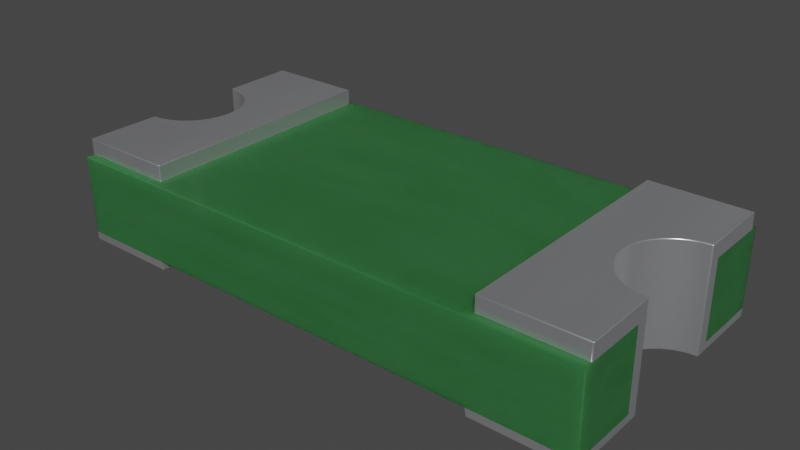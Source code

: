 # Source: F_0603_1608Metric.blend  (saved by Blender 4.1.24; exported with 4.5.12 LTS)
import bpy
from mathutils import Matrix  # noqa: F401  (used for matrix-valued properties, if any)

bpy.ops.wm.read_factory_settings(use_empty=True)
scene = bpy.context.scene
scene.name = 'Scene'

# ---- collections
col_f_0603_1608metric = bpy.data.collections.new('F_0603_1608Metric'); scene.collection.children.link(col_f_0603_1608metric)

# ---- materials (node trees are filled in below, after node groups)
mat_composite_lightgreen = bpy.data.materials.new('composite_lightgreen')
mat_composite_lightgreen.alpha_threshold = 0.0
mat_composite_lightgreen.preview_render_type = 'CUBE'
mat_composite_lightgreen.roughness = 0.5
mat_metal_pins = bpy.data.materials.new('metal_pins')
mat_metal_pins.preview_render_type = 'CUBE'
mat_metal_pins.use_preview_world = True

# ---- material node trees
mat_composite_lightgreen.use_nodes = True; mat_composite_lightgreen.node_tree.nodes.clear()
_N = mat_composite_lightgreen.node_tree.nodes; _L = mat_composite_lightgreen.node_tree.links
n0 = _N.new('ShaderNodeOutputMaterial'); n0.name = 'Material Output'; n0.location = (300, 300)
n1 = _N.new('ShaderNodeMapping'); n1.name = 'Mapping'; n1.location = (-1497, 154)
n1.inputs[3].default_value = (10.0, 10.0, 10.0)
n2 = _N.new('ShaderNodeMath'); n2.name = 'Math.001'; n2.location = (-901, 22)
n2.operation = 'MULTIPLY'
n2.inputs[1].default_value = 0.2
n2.inputs[2].default_value = 0.0
n3 = _N.new('ShaderNodeTexNoise'); n3.name = 'Noise Texture.004'; n3.location = (-996, -132)
n3.inputs[3].default_value = 5.0
n4 = _N.new('ShaderNodeBrightContrast'); n4.name = 'Bright/Contrast'; n4.location = (-795, -173)
n4.inputs[2].default_value = 0.5
n5 = _N.new('ShaderNodeTexCoord'); n5.name = 'Texture Coordinate'; n5.location = (-1748, 56)
n6 = _N.new('ShaderNodeTexNoise'); n6.name = 'Noise Texture.001'; n6.location = (-1099, 56)
n6.inputs[2].default_value = 20.0
n6.inputs[3].default_value = 1.0
n7 = _N.new('ShaderNodeMath'); n7.name = 'Math.004'; n7.location = (-360, 24)
n7.operation = 'MULTIPLY'
n7.inputs[2].default_value = 0.0
n8 = _N.new('ShaderNodeMath'); n8.name = 'Math'; n8.location = (-744, 69)
n8.inputs[1].default_value = 25.0
n8.inputs[2].default_value = 0.0
n9 = _N.new('ShaderNodeTexNoise'); n9.name = 'Noise Texture'; n9.location = (-580, 176)
n9.inputs[3].default_value = 6.0
n9.inputs[8].default_value = 0.5
n10 = _N.new('ShaderNodeMath'); n10.name = 'Math.005'; n10.location = (-137, 98)
n10.inputs[1].default_value = 0.45
n10.inputs[2].default_value = 0.0
n11 = _N.new('ShaderNodeBsdfPrincipled'); n11.name = 'Principled BSDF'; n11.location = (83, 348)
n11.width = 150
n11.subsurface_method = 'BURLEY'
n11.inputs[0].default_value = (0.02521, 0.1471, 0.03818, 1.0)
n11.inputs[3].default_value = 1.45
n11.inputs[4].default_value = 0.9538
n11.inputs[8].default_value = 1.0
n11.inputs[9].default_value = (1.0, 1.0, 1.0)
n11.inputs[18].default_value = 0.06538
n11.inputs[27].default_value = (0.0, 0.0, 0.0, 1.0)
n11.inputs[28].default_value = 1.0
_L.new(n5.outputs[0], n1.inputs[0])
_L.new(n9.outputs[0], n7.inputs[0])
_L.new(n6.outputs[0], n2.inputs[0])
_L.new(n2.outputs[0], n8.inputs[0])
_L.new(n1.outputs[0], n9.inputs[0])
_L.new(n1.outputs[0], n6.inputs[0])
_L.new(n7.outputs[0], n10.inputs[0])
_L.new(n3.outputs[0], n4.inputs[0])
_L.new(n4.outputs[0], n7.inputs[1])
_L.new(n8.outputs[0], n9.inputs[2])
_L.new(n11.outputs[0], n0.inputs[0])
_L.new(n10.outputs[0], n11.inputs[2])
n0.is_active_output = True
mat_metal_pins.use_nodes = True; mat_metal_pins.node_tree.nodes.clear()
_N = mat_metal_pins.node_tree.nodes; _L = mat_metal_pins.node_tree.links
n0 = _N.new('ShaderNodeMapping'); n0.name = 'Mapping'; n0.location = (-1447, -91)
n0.inputs[3].default_value = (4.8, 1.2, 1.1)
n1 = _N.new('ShaderNodeBsdfPrincipled'); n1.name = 'Principled BSDF'; n1.location = (-560, 254)
n1.distribution = 'GGX'
n1.subsurface_method = 'BURLEY'
n1.inputs[1].default_value = 0.7818
n1.inputs[2].default_value = 0.2886
n1.inputs[3].default_value = 1.45
n1.inputs[13].default_value = 0.0
n1.inputs[27].default_value = (0.0, 0.0, 0.0, 1.0)
n1.inputs[28].default_value = 1.0
n2 = _N.new('ShaderNodeOutputMaterial'); n2.name = 'Material Output.002'; n2.location = (-205, 253)
n2.width = 213
n3 = _N.new('ShaderNodeTexNoise'); n3.name = 'Noise Texture.002'; n3.location = (-1228, -73)
n3.inputs[2].default_value = 0.1
n3.inputs[3].default_value = 7.0
n3.inputs[4].default_value = 0.6
n3.inputs[8].default_value = 0.4
n4 = _N.new('ShaderNodeTexCoord'); n4.name = 'Texture Coordinate'; n4.location = (-1636, -116)
n5 = _N.new('ShaderNodeMix'); n5.name = 'Mix.001'; n5.location = (-921, 45)
n5.data_type = 'RGBA'
n5.inputs[6].default_value = (0.9398, 0.9547, 1.0, 1.0)
n5.inputs[7].default_value = (0.13, 0.1259, 0.1359, 1.0)
n6 = _N.new('ShaderNodeBump'); n6.name = 'Bump.001'; n6.location = (-1001, -227)
n6.inputs[0].default_value = 0.05
n6.inputs[1].default_value = 0.01
n6.inputs[2].default_value = 1.0
_L.new(n1.outputs[0], n2.inputs[0])
_L.new(n3.outputs[0], n6.inputs[3])
_L.new(n0.outputs[0], n3.inputs[0])
_L.new(n3.outputs[0], n5.inputs[0])
_L.new(n4.outputs[3], n0.inputs[0])
_L.new(n5.outputs[2], n1.inputs[0])
_L.new(n6.outputs[0], n1.inputs[5])
n2.is_active_output = True

# ---- world
world_world = bpy.data.worlds.new('World'); scene.world = world_world
world_world.use_nodes = True; world_world.node_tree.nodes.clear()
_N = world_world.node_tree.nodes; _L = world_world.node_tree.links
n0 = _N.new('ShaderNodeOutputWorld'); n0.name = 'World Output'; n0.location = (300, 300)
n1 = _N.new('ShaderNodeBackground'); n1.name = 'Background'; n1.location = (10, 300)
n1.inputs[0].default_value = (0.05088, 0.05088, 0.05088, 1.0)
_L.new(n1.outputs[0], n0.inputs[0])
n0.is_active_output = True
world_world.color = (0.05088, 0.05088, 0.05088)
world_world.use_sun_shadow = False
world_world.sun_shadow_jitter_overblur = 0.0

# ---- meshes
me_f_0603_1608metric = bpy.data.meshes.new('F_0603_1608Metric')
me_f_0603_1608metric.from_pydata([(-0.7837, -0.385, 0.02905), (-0.7837, -0.385, 0.2561), (-0.7837, 0.385, 0.02905), (-0.7837, 0.385, 0.2561), (0.7837, -0.385, 0.02905), (0.7837, -0.385, 0.2561), (0.7837, 0.385, 0.02905), (0.7837, 0.385, 0.2561), (-0.5013, 0.385, 0.02905), (0.5013, -0.385, 0.02905), (0.5013, 0.385, 0.02905), (-0.5013, -0.385, 0.02905), (-0.7837, 0.3637, 0.2561), (0.7837, -0.3637, 0.2561), (-0.7837, -0.3637, 0.2561), (0.7837, 0.3637, 0.2561), (-0.5013, 0.3637, 0.2561), (0.5013, 0.3637, 0.2561), (0.5013, -0.3637, 0.2561), (-0.5013, -0.3637, 0.2561), (-0.7837, -0.3637, 0.3026), (0.7837, 0.3637, 0.3026), (-0.5013, 0.3637, 0.3026), (0.5013, 0.3637, 0.3026), (-0.7837, 0.3637, 0.3026), (0.7837, -0.3637, 0.3026), (0.5013, -0.3637, 0.3026), (-0.5013, -0.3637, 0.3026), (-0.7837, -0.385, 0.004909), (-0.7837, 0.385, 0.004909), (0.7837, 0.385, 0.004909), (0.7837, -0.385, 0.004909), (0.5013, 0.385, 0.004909), (-0.5013, -0.385, 0.004909), (0.5013, -0.385, 0.004909), (-0.5013, 0.385, 0.004909), (0.7837, 0.1473, 0.3026), (-0.7837, -0.1473, 0.3026), (-0.7837, 0.1473, 0.3026), (0.7837, -0.1473, 0.004909), (-0.7837, -0.1473, 0.004909), (0.7837, -0.1473, 0.3026), (-0.7562, 0.1446, 0.3026), (-0.7031, 0.1226, 0.3026), (-0.7286, 0.1362, 0.3026), (-0.6624, 0.08189, 0.3026), (-0.6488, 0.05641, 0.3026), (-0.6404, 0.02876, 0.3026), (-0.6376, 0.0, 0.3026), (-0.6808, 0.1042, 0.3026), (0.7031, 0.1226, 0.3026), (0.7562, 0.1446, 0.3026), (0.7286, 0.1362, 0.3026), (0.6376, 0.0, 0.3026), (0.6404, 0.02876, 0.3026), (0.6488, 0.05641, 0.3026), (0.6624, 0.08189, 0.3026), (0.6808, 0.1042, 0.3026), (0.6404, -0.02876, 0.3026), (0.7562, -0.1446, 0.3026), (0.6488, -0.05641, 0.3026), (0.6624, -0.08189, 0.3026), (0.7286, -0.1362, 0.3026), (0.7031, -0.1226, 0.3026), (0.6808, -0.1042, 0.3026), (-0.7562, -0.1446, 0.3026), (-0.6404, -0.02876, 0.3026), (-0.7286, -0.1362, 0.3026), (-0.6808, -0.1042, 0.3026), (-0.7031, -0.1226, 0.3026), (-0.6624, -0.08189, 0.3026), (-0.6488, -0.05641, 0.3026), (0.7031, 0.1226, 0.004909), (0.7562, 0.1446, 0.004909), (0.7837, 0.1473, 0.004909), (0.7286, 0.1362, 0.004909), (0.6376, 0.0, 0.004909), (0.6404, 0.02876, 0.004909), (0.6488, 0.05641, 0.004909), (0.6624, 0.08189, 0.004909), (0.6808, 0.1042, 0.004909), (-0.7837, 0.1473, 0.004909), (-0.7562, 0.1446, 0.004909), (-0.7286, 0.1362, 0.004909), (-0.7031, 0.1226, 0.004909), (-0.6624, 0.08189, 0.004909), (-0.6488, 0.05641, 0.004909), (-0.6404, 0.02876, 0.004909), (-0.6376, 0.0, 0.004909), (-0.6808, 0.1042, 0.004909), (-0.7562, -0.1446, 0.004909), (-0.7031, -0.1226, 0.004909), (-0.7286, -0.1362, 0.004909), (-0.6808, -0.1042, 0.004909), (-0.6624, -0.08189, 0.004909), (-0.6488, -0.05641, 0.004909), (-0.6404, -0.02876, 0.004909), (0.6404, -0.02876, 0.004909), (0.6488, -0.05641, 0.004909), (0.6624, -0.08189, 0.004909), (0.6808, -0.1042, 0.004909), (0.7286, -0.1362, 0.004909), (0.7031, -0.1226, 0.004909), (0.7562, -0.1446, 0.004909), (0.7837, 0.1824, 0.2561), (-0.7837, -0.1824, 0.2561), (-0.7837, 0.1824, 0.02905), (0.7837, -0.1824, 0.02905), (-0.7837, -0.1824, 0.02905), (0.7837, -0.1824, 0.2561), (-0.7837, 0.1824, 0.2561), (0.7837, 0.1824, 0.02905)], [], [(31, 4, 9, 34), (98, 97, 58, 60), (9, 4, 5, 1, 0, 11), (32, 77, 76), (84, 89, 49, 43), (81, 38, 24, 12, 110, 106, 2, 29), (27, 20, 14, 19), (53, 58, 97, 76), (30, 32, 10, 6), (61, 64, 100, 99), (63, 62, 101, 102), (102, 100, 64, 63), (65, 67, 92, 90), (85, 45, 49, 89), (93, 91, 69, 68), (94, 70, 71, 95), (0, 28, 33, 11), (87, 88, 48, 47), (94, 93, 68, 70), (42, 82, 83, 44), (47, 46, 86, 87), (17, 23, 21, 15), (66, 48, 88, 96), (8, 35, 29, 2), (35, 8, 11, 33), (66, 96, 95, 71), (80, 72, 50, 57), (54, 53, 76, 77), (56, 55, 78, 79), (103, 101, 62, 59), (99, 98, 60, 61), (77, 78, 55, 54), (25, 26, 18, 13), (108, 0, 1, 14, 105), (17, 18, 26, 23), (36, 74, 30, 6, 111, 104, 15, 21), (85, 86, 46, 45), (28, 0, 108, 105, 14, 20, 37, 40), (75, 73, 51, 52), (26, 58, 53), (57, 56, 79, 80), (27, 19, 16, 22), (50, 72, 75, 52), (33, 96, 88), (22, 47, 48), (67, 69, 91, 92), (32, 34, 9, 10), (43, 44, 83, 84), (90, 40, 37, 65), (39, 31, 103), (31, 34, 101), (103, 31, 101), (32, 30, 75), (30, 74, 73), (30, 73, 75), (32, 75, 72), (102, 101, 34), (100, 102, 34), (32, 72, 80), (32, 80, 79), (99, 100, 34), (98, 99, 34), (32, 79, 78), (32, 78, 77), (98, 34, 97), (34, 32, 76), (97, 34, 76), (42, 38, 81, 82), (73, 74, 36, 51), (59, 41, 39, 103), (3, 7, 6, 10, 8, 2), (16, 19, 14, 1, 5, 13, 18, 17, 15, 7, 3, 12), (9, 11, 8, 10), (51, 36, 21), (26, 25, 62), (25, 41, 59), (25, 59, 62), (51, 21, 52), (21, 23, 52), (26, 62, 63), (50, 52, 23), (57, 50, 23), (26, 63, 64), (26, 64, 61), (56, 57, 23), (55, 56, 23), (26, 61, 60), (26, 60, 58), (55, 23, 54), (23, 26, 53), (54, 23, 53), (82, 81, 29), (33, 28, 92), (28, 40, 90), (28, 90, 92), (82, 29, 83), (29, 35, 83), (33, 92, 91), (84, 83, 35), (89, 84, 35), (33, 91, 93), (33, 93, 94), (85, 89, 35), (86, 85, 35), (33, 94, 95), (33, 95, 96), (86, 35, 87), (35, 33, 88), (87, 35, 88), (65, 37, 20), (22, 24, 44), (24, 38, 42), (24, 42, 44), (65, 20, 67), (20, 27, 67), (22, 44, 43), (69, 67, 27), (68, 69, 27), (22, 43, 49), (22, 49, 45), (70, 68, 27), (71, 70, 27), (22, 45, 46), (22, 46, 47), (71, 27, 66), (27, 22, 48), (66, 27, 48), (16, 12, 24, 22), (6, 7, 15, 104, 111), (2, 106, 110, 12, 3), (4, 107, 109, 13, 5), (39, 41, 25, 13, 109, 107, 4, 31)])
me_f_0603_1608metric.polygons.foreach_set('use_smooth', [True] * 132)
me_f_0603_1608metric.polygons.foreach_set('material_index', [1, 1, 0, 1, 1, 1, 1, 1, 1, 1, 1, 1, 1, 1, 1, 1, 1, 1, 1, 1, 1, 1, 1, 1, 1, 1, 1, 1, 1, 1, 1, 1, 1, 0, 1, 1, 1, 1, 1, 1, 1, 1, 1, 1, 1, 1, 1, 1, 1, 1, 1, 1, 1, 1, 1, 1, 1, 1, 1, 1, 1, 1, 1, 1, 1, 1, 1, 1, 1, 1, 0, 0, 0, 1, 1, 1, 1, 1, 1, 1, 1, 1, 1, 1, 1, 1, 1, 1, 1, 1, 1, 1, 1, 1, 1, 1, 1, 1, 1, 1, 1, 1, 1, 1, 1, 1, 1, 1, 1, 1, 1, 1, 1, 1, 1, 1, 1, 1, 1, 1, 1, 1, 1, 1, 1, 1, 1, 1, 0, 0, 0, 1])
_k = set([(0, 1), (0, 28), (0, 108), (1, 5), (1, 14), (2, 3), (2, 29), (2, 106), (3, 7), (3, 12), (4, 5), (4, 31), (4, 107), (5, 13), (6, 7), (6, 10), (6, 30), (6, 111), (7, 15), (8, 10), (8, 11), (8, 35), (9, 10), (9, 11), (9, 34), (10, 32), (11, 33), (12, 16), (12, 24), (12, 110), (13, 18), (13, 25), (13, 109), (14, 19), (14, 20), (14, 105), (15, 17), (15, 21), (15, 104), (16, 19), (16, 22), (17, 18), (17, 23), (18, 26), (19, 27), (20, 27), (20, 37), (21, 23), (21, 36), (22, 24), (22, 27), (23, 26), (24, 38), (25, 26), (25, 41), (28, 33), (28, 40), (29, 35), (29, 81), (30, 32), (30, 74), (31, 34), (31, 39), (32, 34), (33, 35), (36, 51), (36, 74), (37, 40), (37, 65), (38, 42), (38, 81), (39, 41), (39, 103), (40, 90), (41, 59), (42, 44), (43, 44), (43, 49), (45, 46), (45, 49), (46, 47), (47, 48), (48, 66), (50, 52), (50, 57), (51, 52), (53, 54), (53, 58), (54, 55), (55, 56), (56, 57), (58, 60), (59, 62), (60, 61), (61, 64), (62, 63), (63, 64), (65, 67), (66, 71), (67, 69), (68, 69), (68, 70), (70, 71), (72, 75), (72, 80), (73, 74), (73, 75), (76, 77), (76, 97), (77, 78), (78, 79), (79, 80), (81, 82), (82, 83), (83, 84), (84, 89), (85, 86), (85, 89), (86, 87), (87, 88), (88, 96), (90, 92), (91, 92), (91, 93), (93, 94), (94, 95), (95, 96), (97, 98), (98, 99), (99, 100), (100, 102), (101, 102), (101, 103), (104, 111), (105, 108), (106, 110), (107, 109)])
me_f_0603_1608metric.attributes.new('sharp_edge', 'BOOLEAN', 'EDGE').data.foreach_set('value', [ (min(e.vertices), max(e.vertices)) in _k for e in me_f_0603_1608metric.edges])
_uv = me_f_0603_1608metric.uv_layers.new(name='UVMap')
_uv.uv.foreach_set('vector', [1.0, 0.4058, 1.0, 0.4212, 0.8199, 0.4212, 0.8199, 0.4058, 0.464, 0.4058, 0.4817, 0.4058, 0.4817, 0.5958, 0.464, 0.5958, 0.8199, 0.4212, 1.0, 0.4212, 1.0, 0.5661, 2.98e-08, 0.5661, 2.98e-08, 0.4212, 0.1801, 0.4212, 0.8199, 0.7456, 0.9086, 0.5183, 0.9068, 0.5, 0.05141, 0.4058, 0.06566, 0.4058, 0.06566, 0.5958, 0.05141, 0.5958, 0.594, 0.4058, 0.594, 0.5958, 0.732, 0.5958, 0.732, 0.5661, 0.6164, 0.5661, 0.6164, 0.4212, 0.7456, 0.4212, 0.7456, 0.4058, 0.1801, 0.5958, -5.96e-08, 0.5958, -5.96e-08, 0.5661, 0.1801, 0.5661, 0.5, 0.5958, 0.4817, 0.5958, 0.4817, 0.4058, 0.5, 0.4058, 1.0, 0.4058, 0.8199, 0.4058, 0.8199, 0.4212, 1.0, 0.4212, 0.4478, 0.5958, 0.4335, 0.5958, 0.4335, 0.4058, 0.4478, 0.4058, 0.9486, 0.5958, 0.9648, 0.5958, 0.9648, 0.4058, 0.9486, 0.4058, 0.9486, 0.4058, 0.9343, 0.4058, 0.9343, 0.5958, 0.9486, 0.5958, 0.01751, 0.5958, 0.03515, 0.5958, 0.03515, 0.4058, 0.01751, 0.4058, 0.5522, 0.4058, 0.5522, 0.5958, 0.5665, 0.5958, 0.5665, 0.4058, 0.06566, 0.4058, 0.05141, 0.4058, 0.05141, 0.5958, 0.06566, 0.5958, 0.4478, 0.4058, 0.4478, 0.5958, 0.464, 0.5958, 0.464, 0.4058, 2.98e-08, 0.4212, 2.98e-08, 0.4058, 0.1801, 0.4058, 0.1801, 0.4212, 0.5183, 0.4058, 0.5, 0.4058, 0.5, 0.5958, 0.5183, 0.5958, 0.4478, 0.4058, 0.4335, 0.4058, 0.4335, 0.5958, 0.4478, 0.5958, 0.01751, 0.5958, 0.01751, 0.4058, 0.03515, 0.4058, 0.03515, 0.5958, 0.5183, 0.5958, 0.536, 0.5958, 0.536, 0.4058, 0.5183, 0.4058, 0.8199, 0.5661, 0.8199, 0.5958, 1.0, 0.5958, 1.0, 0.5661, 0.4817, 0.5958, 0.5, 0.5958, 0.5, 0.4058, 0.4817, 0.4058, 0.1801, 0.4212, 0.1801, 0.4058, 2.98e-08, 0.4058, 2.98e-08, 0.4212, 0.7456, 0.4058, 0.7456, 0.4212, 0.2544, 0.4212, 0.2544, 0.4058, 0.4817, 0.5958, 0.4817, 0.4058, 0.464, 0.4058, 0.464, 0.5958, 0.9343, 0.4058, 0.9486, 0.4058, 0.9486, 0.5958, 0.9343, 0.5958, 0.5183, 0.5958, 0.5, 0.5958, 0.5, 0.4058, 0.5183, 0.4058, 0.5522, 0.5958, 0.536, 0.5958, 0.536, 0.4058, 0.5522, 0.4058, 0.9825, 0.4058, 0.9648, 0.4058, 0.9648, 0.5958, 0.9825, 0.5958, 0.4478, 0.4058, 0.464, 0.4058, 0.464, 0.5958, 0.4478, 0.5958, 0.5183, 0.4058, 0.536, 0.4058, 0.536, 0.5958, 0.5183, 0.5958, 1.0, 0.5958, 0.8199, 0.5958, 0.8199, 0.5661, 1.0, 0.5661, 0.3836, 0.4212, 0.2544, 0.4212, 0.2544, 0.5661, 0.268, 0.5661, 0.3836, 0.5661, 0.732, 0.5661, 0.268, 0.5661, 0.268, 0.5958, 0.732, 0.5958, 0.594, 0.5958, 0.594, 0.4058, 0.7456, 0.4058, 0.7456, 0.4212, 0.6164, 0.4212, 0.6164, 0.5661, 0.732, 0.5661, 0.732, 0.5958, 0.5522, 0.4058, 0.536, 0.4058, 0.536, 0.5958, 0.5522, 0.5958, 0.2544, 0.4058, 0.2544, 0.4212, 0.3836, 0.4212, 0.3836, 0.5661, 0.268, 0.5661, 0.268, 0.5958, 0.406, 0.5958, 0.406, 0.4058, 0.9648, 0.4058, 0.9825, 0.4058, 0.9825, 0.5958, 0.9648, 0.5958, 0.8199, 0.268, 0.9086, 0.4817, 0.9068, 0.5, 0.5665, 0.5958, 0.5522, 0.5958, 0.5522, 0.4058, 0.5665, 0.4058, 0.268, 0.5958, 0.268, 0.5661, 0.732, 0.5661, 0.732, 0.5958, 0.9486, 0.5958, 0.9486, 0.4058, 0.9648, 0.4058, 0.9648, 0.5958, 0.1801, 0.2544, 0.0914, 0.4817, 0.0932, 0.5, 0.1801, 0.732, 0.0914, 0.5183, 0.0932, 0.5, 0.03515, 0.5958, 0.05141, 0.5958, 0.05141, 0.4058, 0.03515, 0.4058, 0.7456, 0.4058, 0.2544, 0.4058, 0.2544, 0.4212, 0.7456, 0.4212, 0.05141, 0.5958, 0.03515, 0.5958, 0.03515, 0.4058, 0.05141, 0.4058, 0.01751, 0.4058, 2.98e-08, 0.4058, 2.98e-08, 0.5958, 0.01751, 0.5958, 1.0, 0.406, 1.0, 0.2544, 0.9825, 0.4078, 1.0, 0.2544, 0.8199, 0.2544, 0.9648, 0.4131, 0.9825, 0.4078, 1.0, 0.2544, 0.9648, 0.4131, 0.8199, 0.7456, 1.0, 0.7456, 0.9648, 0.5869, 1.0, 0.7456, 1.0, 0.594, 0.9825, 0.5922, 1.0, 0.7456, 0.9825, 0.5922, 0.9648, 0.5869, 0.8199, 0.7456, 0.9648, 0.5869, 0.9486, 0.5782, 0.9486, 0.4218, 0.9648, 0.4131, 0.8199, 0.2544, 0.9343, 0.4335, 0.9486, 0.4218, 0.8199, 0.2544, 0.8199, 0.7456, 0.9486, 0.5782, 0.9343, 0.5665, 0.8199, 0.7456, 0.9343, 0.5665, 0.9226, 0.5522, 0.9226, 0.4478, 0.9343, 0.4335, 0.8199, 0.2544, 0.914, 0.464, 0.9226, 0.4478, 0.8199, 0.2544, 0.8199, 0.7456, 0.9226, 0.5522, 0.914, 0.536, 0.8199, 0.7456, 0.914, 0.536, 0.9086, 0.5183, 0.914, 0.464, 0.8199, 0.2544, 0.9086, 0.4817, 0.8199, 0.2544, 0.8199, 0.7456, 0.9068, 0.5, 0.9086, 0.4817, 0.8199, 0.2544, 0.9068, 0.5, 0.01751, 0.5958, 2.98e-08, 0.5958, 2.98e-08, 0.4058, 0.01751, 0.4058, 0.9825, 0.4058, 1.0, 0.4058, 1.0, 0.5958, 0.9825, 0.5958, 0.9825, 0.5958, 1.0, 0.5958, 1.0, 0.4058, 0.9825, 0.4058, 2.98e-08, 0.5661, 1.0, 0.5661, 1.0, 0.4212, 0.8199, 0.4212, 0.1801, 0.4212, 2.98e-08, 0.4212, 0.1801, 0.732, 0.1801, 0.268, -5.96e-08, 0.268, 2.98e-08, 0.2544, 1.0, 0.2544, 1.0, 0.268, 0.8199, 0.268, 0.8199, 0.732, 1.0, 0.732, 1.0, 0.7456, 2.98e-08, 0.7456, -5.96e-08, 0.732, 0.8199, 0.2544, 0.1801, 0.2544, 0.1801, 0.7456, 0.8199, 0.7456, 0.9825, 0.5922, 1.0, 0.594, 1.0, 0.732, 0.8199, 0.268, 1.0, 0.268, 0.9648, 0.4131, 1.0, 0.268, 1.0, 0.406, 0.9825, 0.4078, 1.0, 0.268, 0.9825, 0.4078, 0.9648, 0.4131, 0.9825, 0.5922, 1.0, 0.732, 0.9648, 0.5869, 1.0, 0.732, 0.8199, 0.732, 0.9648, 0.5869, 0.8199, 0.268, 0.9648, 0.4131, 0.9486, 0.4218, 0.9486, 0.5782, 0.9648, 0.5869, 0.8199, 0.732, 0.9343, 0.5665, 0.9486, 0.5782, 0.8199, 0.732, 0.8199, 0.268, 0.9486, 0.4218, 0.9343, 0.4335, 0.8199, 0.268, 0.9343, 0.4335, 0.9226, 0.4478, 0.9226, 0.5522, 0.9343, 0.5665, 0.8199, 0.732, 0.914, 0.536, 0.9226, 0.5522, 0.8199, 0.732, 0.8199, 0.268, 0.9226, 0.4478, 0.914, 0.464, 0.8199, 0.268, 0.914, 0.464, 0.9086, 0.4817, 0.914, 0.536, 0.8199, 0.732, 0.9086, 0.5183, 0.8199, 0.732, 0.8199, 0.268, 0.9068, 0.5, 0.9086, 0.5183, 0.8199, 0.732, 0.9068, 0.5, 0.01751, 0.5922, 2.98e-08, 0.594, 2.98e-08, 0.7456, 0.1801, 0.2544, 2.98e-08, 0.2544, 0.03515, 0.4131, 2.98e-08, 0.2544, 2.98e-08, 0.406, 0.01751, 0.4078, 2.98e-08, 0.2544, 0.01751, 0.4078, 0.03515, 0.4131, 0.01751, 0.5922, 2.98e-08, 0.7456, 0.03515, 0.5869, 2.98e-08, 0.7456, 0.1801, 0.7456, 0.03515, 0.5869, 0.1801, 0.2544, 0.03515, 0.4131, 0.05141, 0.4218, 0.05141, 0.5782, 0.03515, 0.5869, 0.1801, 0.7456, 0.06566, 0.5665, 0.05141, 0.5782, 0.1801, 0.7456, 0.1801, 0.2544, 0.05141, 0.4218, 0.06566, 0.4335, 0.1801, 0.2544, 0.06566, 0.4335, 0.07736, 0.4478, 0.07736, 0.5522, 0.06566, 0.5665, 0.1801, 0.7456, 0.08605, 0.536, 0.07736, 0.5522, 0.1801, 0.7456, 0.1801, 0.2544, 0.07736, 0.4478, 0.08605, 0.464, 0.1801, 0.2544, 0.08605, 0.464, 0.0914, 0.4817, 0.08605, 0.536, 0.1801, 0.7456, 0.0914, 0.5183, 0.1801, 0.7456, 0.1801, 0.2544, 0.0932, 0.5, 0.0914, 0.5183, 0.1801, 0.7456, 0.0932, 0.5, 0.01751, 0.4078, 2.98e-08, 0.406, -5.96e-08, 0.268, 0.1801, 0.732, -5.96e-08, 0.732, 0.03515, 0.5869, -5.96e-08, 0.732, 2.98e-08, 0.594, 0.01751, 0.5922, -5.96e-08, 0.732, 0.01751, 0.5922, 0.03515, 0.5869, 0.01751, 0.4078, -5.96e-08, 0.268, 0.03515, 0.4131, -5.96e-08, 0.268, 0.1801, 0.268, 0.03515, 0.4131, 0.1801, 0.732, 0.03515, 0.5869, 0.05141, 0.5782, 0.05141, 0.4218, 0.03515, 0.4131, 0.1801, 0.268, 0.06566, 0.4335, 0.05141, 0.4218, 0.1801, 0.268, 0.1801, 0.732, 0.05141, 0.5782, 0.06566, 0.5665, 0.1801, 0.732, 0.06566, 0.5665, 0.07736, 0.5522, 0.07736, 0.4478, 0.06566, 0.4335, 0.1801, 0.268, 0.08605, 0.464, 0.07736, 0.4478, 0.1801, 0.268, 0.1801, 0.732, 0.07736, 0.5522, 0.08605, 0.536, 0.1801, 0.732, 0.08605, 0.536, 0.0914, 0.5183, 0.08605, 0.464, 0.1801, 0.268, 0.0914, 0.4817, 0.1801, 0.268, 0.1801, 0.732, 0.0932, 0.5, 0.0914, 0.4817, 0.1801, 0.268, 0.0932, 0.5, 0.1801, 0.5661, -5.96e-08, 0.5661, -5.96e-08, 0.5958, 0.1801, 0.5958, 0.7456, 0.4212, 0.7456, 0.5661, 0.732, 0.5661, 0.6164, 0.5661, 0.6164, 0.4212, 0.7456, 0.4212, 0.6164, 0.4212, 0.6164, 0.5661, 0.732, 0.5661, 0.7456, 0.5661, 0.2544, 0.4212, 0.3836, 0.4212, 0.3836, 0.5661, 0.268, 0.5661, 0.2544, 0.5661, 0.406, 0.4058, 0.406, 0.5958, 0.268, 0.5958, 0.268, 0.5661, 0.3836, 0.5661, 0.3836, 0.4212, 0.2544, 0.4212, 0.2544, 0.4058])
me_f_0603_1608metric.materials.append(mat_composite_lightgreen)
me_f_0603_1608metric.materials.append(mat_metal_pins)
me_f_0603_1608metric.use_remesh_fix_poles = True
me_f_0603_1608metric.use_remesh_preserve_attributes = False
me_f_0603_1608metric.use_mirror_vertex_groups = False
me_f_0603_1608metric.update()
me_f_0603_1608metric.normals_split_custom_set([tuple(v) for v in zip(*[iter([0.0, -1.0, 0.0, 0.0, -1.0, -4.188e-08, 0.0, -1.0, -5.584e-08, 0.0, -1.0, 0.0, 0.9239, 0.3827, 0.0, 0.9808, 0.1951, 0.0, 0.9808, 0.1951, 0.0, 0.9239, 0.3827, 0.0, 0.0, -1.0, -5.584e-08, 0.0, -1.0, -4.188e-08, 0.0, -1.0, -8.376e-08, 0.0, -1.0, -8.376e-08, 0.0, -1.0, -4.188e-08, 0.0, -1.0, -5.584e-08, -8.294e-10, 0.0, -1.0, -1.52e-08, 0.0, -1.0, 3.053e-09, 0.0, -1.0, -0.5556, -0.8315, 0.0, -0.7071, -0.7071, 0.0, -0.7071, -0.7071, 0.0, -0.5556, -0.8315, 0.0, -1.0, 1.565e-07, 1.388e-07, -1.0, 1.565e-07, 1.388e-07, -1.0, 1.565e-07, 1.388e-07, -1.0, 1.565e-07, 1.388e-07, -1.0, 1.565e-07, 1.388e-07, -1.0, 1.565e-07, 1.388e-07, -1.0, 1.565e-07, 1.388e-07, -1.0, 1.565e-07, 1.388e-07, 0.0, -1.0, 0.0, 0.0, -1.0, 0.0, 0.0, -1.0, 0.0, 0.0, -1.0, 0.0, 1.0, 4.671e-07, 0.0, 0.9808, 0.1951, 0.0, 0.9808, 0.1951, 0.0, 1.0, 4.671e-07, 0.0, 0.0, 1.0, 0.0, 0.0, 1.0, 0.0, 0.0, 1.0, 0.0, 0.0, 1.0, 0.0, 0.8315, 0.5556, 0.0, 0.7071, 0.7071, 0.0, 0.7071, 0.7071, 0.0, 0.8315, 0.5556, 0.0, 0.5556, 0.8315, 0.0, 0.3827, 0.9239, 0.0, 0.3827, 0.9239, 0.0, 0.5556, 0.8315, 0.0, 0.5556, 0.8315, 0.0, 0.7071, 0.7071, 0.0, 0.7071, 0.7071, 0.0, 0.5556, 0.8315, 0.0, -0.1951, 0.9808, 0.0, -0.3827, 0.9239, 0.0, -0.3827, 0.9239, 0.0, -0.1951, 0.9808, 0.0, -0.8315, -0.5556, 0.0, -0.8315, -0.5556, 0.0, -0.7071, -0.7071, 0.0, -0.7071, -0.7071, 0.0, -0.7071, 0.7071, 0.0, -0.5556, 0.8315, 0.0, -0.5556, 0.8315, 0.0, -0.7071, 0.7071, 0.0, -0.8315, 0.5556, 0.0, -0.8315, 0.5556, 0.0, -0.9239, 0.3827, 0.0, -0.9239, 0.3827, 0.0, 0.0, -1.0, -4.188e-08, 0.0, -1.0, 0.0, 0.0, -1.0, 0.0, 0.0, -1.0, -5.584e-08, -0.9808, -0.1951, 0.0, -1.0, -8.245e-07, 0.0, -1.0, -8.245e-07, 0.0, -0.9808, -0.1951, 0.0, -0.8315, 0.5556, 0.0, -0.7071, 0.7071, 0.0, -0.7071, 0.7071, 0.0, -0.8315, 0.5556, 0.0, -0.1951, -0.9808, 0.0, -0.1951, -0.9808, 0.0, -0.3827, -0.9239, 0.0, -0.3827, -0.9239, 0.0, -0.9808, -0.1951, 0.0, -0.9239, -0.3827, 0.0, -0.9239, -0.3827, 0.0, -0.9808, -0.1951, 0.0, 0.0, 1.0, 0.0, 0.0, 1.0, 0.0, 0.0, 1.0, 0.0, 0.0, 1.0, 0.0, -0.9808, 0.1951, 0.0, -1.0, -8.245e-07, 0.0, -1.0, -8.245e-07, 0.0, -0.9808, 0.1951, 0.0, 0.0, 1.0, -5.584e-08, 0.0, 1.0, 0.0, 0.0, 1.0, 0.0, 0.0, 1.0, -4.188e-08, 1.0, 0.0, 0.0, 1.0, 0.0, 0.0, 1.0, 0.0, 0.0, 1.0, 0.0, 0.0, -0.9808, 0.1951, 0.0, -0.9808, 0.1951, 0.0, -0.9239, 0.3827, 0.0, -0.9239, 0.3827, 0.0, 0.7071, -0.7071, 0.0, 0.5556, -0.8315, 0.0, 0.5556, -0.8315, 0.0, 0.7071, -0.7071, 0.0, 0.9808, -0.1951, 0.0, 1.0, 4.671e-07, 0.0, 1.0, 4.671e-07, 0.0, 0.9808, -0.1951, 0.0, 0.8315, -0.5556, 0.0, 0.9239, -0.3827, 0.0, 0.9239, -0.3827, 0.0, 0.8315, -0.5556, 0.0, 0.1951, 0.9808, 0.0, 0.3827, 0.9239, 0.0, 0.3827, 0.9239, 0.0, 0.1951, 0.9808, 0.0, 0.8315, 0.5556, 0.0, 0.9239, 0.3827, 0.0, 0.9239, 0.3827, 0.0, 0.8315, 0.5556, 0.0, 0.9808, -0.1951, 0.0, 0.9239, -0.3827, 0.0, 0.9239, -0.3827, 0.0, 0.9808, -0.1951, 0.0, 0.0, -1.0, 0.0, 0.0, -1.0, 0.0, 0.0, -1.0, 0.0, 0.0, -1.0, 0.0, -1.0, 0.0, -3.8e-07, -1.0, 0.0, -3.8e-07, -1.0, 0.0, -3.8e-07, -1.0, 0.0, -3.8e-07, -1.0, 0.0, -3.8e-07, -1.0, 0.0, 0.0, -1.0, 0.0, 0.0, -1.0, 0.0, 0.0, -1.0, 0.0, 0.0, 1.0, -1.565e-07, 1.388e-07, 1.0, -1.565e-07, 1.388e-07, 1.0, -1.565e-07, 1.388e-07, 1.0, -1.565e-07, 1.388e-07, 1.0, -1.565e-07, 1.388e-07, 1.0, -1.565e-07, 1.388e-07, 1.0, -1.565e-07, 1.388e-07, 1.0, -1.565e-07, 1.388e-07, -0.8315, -0.5556, 0.0, -0.9239, -0.3827, 0.0, -0.9239, -0.3827, 0.0, -0.8315, -0.5556, 0.0, -1.0, 0.0, 1.388e-07, -1.0, 0.0, 1.388e-07, -1.0, 0.0, 1.388e-07, -1.0, 0.0, 1.388e-07, -1.0, 0.0, 1.388e-07, -1.0, 0.0, 1.388e-07, -1.0, 0.0, 1.388e-07, -1.0, 0.0, 1.388e-07, 0.3827, -0.9239, 0.0, 0.1951, -0.9808, 0.0, 0.1951, -0.9808, 0.0, 0.3827, -0.9239, 0.0, 2.137e-08, 0.0, 1.0, 8.965e-07, 0.0, 1.0, 1.545e-07, 0.0, 1.0, 0.7071, -0.7071, 0.0, 0.8315, -0.5556, 0.0, 0.8315, -0.5556, 0.0, 0.7071, -0.7071, 0.0, 1.0, 0.0, 0.0, 1.0, 0.0, 0.0, 1.0, 0.0, 0.0, 1.0, 0.0, 0.0, 0.5556, -0.8315, 0.0, 0.5556, -0.8315, 0.0, 0.3827, -0.9239, 0.0, 0.3827, -0.9239, 0.0, 2.939e-10, 0.0, -1.0, -8.846e-09, 0.0, -1.0, 3.816e-09, 0.0, -1.0, -2.623e-08, 0.0, 1.0, 4.616e-07, 0.0, 1.0, 0.0, 0.0, 1.0, -0.3827, 0.9239, 0.0, -0.5556, 0.8315, 0.0, -0.5556, 0.8315, 0.0, -0.3827, 0.9239, 0.0, -1.0, 0.0, 0.0, -1.0, 0.0, 0.0, -1.0, 0.0, 0.0, -1.0, 0.0, 0.0, -0.5556, -0.8315, 0.0, -0.3827, -0.9239, 0.0, -0.3827, -0.9239, 0.0, -0.5556, -0.8315, 0.0, -0.1951, 0.9808, 0.0, -0.09802, 0.9952, 0.0, -0.09802, 0.9952, 0.0, -0.1951, 0.9808, 0.0, -3.569e-08, 0.0, -1.0, -2.582e-09, 0.0, -1.0, -1.453e-08, 0.0, -1.0, -2.582e-09, 0.0, -1.0, -1.204e-09, 0.0, -1.0, 0.0, 0.0, -1.0, -1.453e-08, 0.0, -1.0, -2.582e-09, 0.0, -1.0, 0.0, 0.0, -1.0, -8.294e-10, 0.0, -1.0, -1.025e-10, 0.0, -1.0, -4.668e-09, 0.0, -1.0, -1.025e-10, 0.0, -1.0, -5.577e-09, 0.0, -1.0, 4.185e-10, 0.0, -1.0, -1.025e-10, 0.0, -1.0, 4.185e-10, 0.0, -1.0, -4.668e-09, 0.0, -1.0, -8.294e-10, 0.0, -1.0, -4.668e-09, 0.0, -1.0, -7.288e-09, 0.0, -1.0, 0.0, 0.0, -1.0, 0.0, 0.0, -1.0, -1.204e-09, 0.0, -1.0, 0.0, 0.0, -1.0, 0.0, 0.0, -1.0, -1.204e-09, 0.0, -1.0, -8.294e-10, 0.0, -1.0, -7.288e-09, 0.0, -1.0, 1.234e-08, 0.0, -1.0, -8.294e-10, 0.0, -1.0, 1.234e-08, 0.0, -1.0, -1.104e-08, 0.0, -1.0, 0.0, 0.0, -1.0, 0.0, 0.0, -1.0, -1.204e-09, 0.0, -1.0, -4.951e-08, 0.0, -1.0, 0.0, 0.0, -1.0, -1.204e-09, 0.0, -1.0, -8.294e-10, 0.0, -1.0, -1.104e-08, 0.0, -1.0, 4.644e-09, 0.0, -1.0, -8.294e-10, 0.0, -1.0, 4.644e-09, 0.0, -1.0, -1.52e-08, 0.0, -1.0, -4.951e-08, 0.0, -1.0, -1.204e-09, 0.0, -1.0, 2.359e-08, 0.0, -1.0, -1.204e-09, 0.0, -1.0, -8.294e-10, 0.0, -1.0, 3.053e-09, 0.0, -1.0, 2.359e-08, 0.0, -1.0, -1.204e-09, 0.0, -1.0, 3.053e-09, 0.0, -1.0, -0.1951, -0.9808, 0.0, -0.09802, -0.9952, 0.0, -0.09802, -0.9952, 0.0, -0.1951, -0.9808, 0.0, 0.1951, -0.9808, 0.0, 0.09802, -0.9952, 0.0, 0.09802, -0.9952, 0.0, 0.1951, -0.9808, 0.0, 0.1951, 0.9808, 0.0, 0.09802, 0.9952, 0.0, 0.09802, 0.9952, 0.0, 0.1951, 0.9808, 0.0, 0.0, 1.0, -8.376e-08, 0.0, 1.0, -8.376e-08, 0.0, 1.0, -8.376e-08, 0.0, 1.0, -8.376e-08, 0.0, 1.0, -5.584e-08, 0.0, 1.0, -4.188e-08, 0.0, 0.0, 1.0, 0.0, 0.0, 1.0, 0.0, 0.0, 1.0, 0.0, 0.0, 1.0, 0.0, 0.0, 1.0, 0.0, 0.0, 1.0, 0.0, 0.0, 1.0, 0.0, 0.0, 1.0, 0.0, 0.0, 1.0, 0.0, 0.0, 1.0, 0.0, 0.0, 1.0, 0.0, 0.0, 1.0, 0.0, 0.0, -1.0, 0.0, 0.0, -1.0, 0.0, 0.0, -1.0, 0.0, 0.0, -1.0, 0.0, 0.0, 1.0, 0.0, 0.0, 1.0, 0.0, 0.0, 1.0, 2.137e-08, 0.0, 1.0, -5.747e-09, 0.0, 1.0, 4.959e-07, 0.0, 1.0, -5.747e-09, 0.0, 1.0, 0.0, 0.0, 1.0, -4.763e-08, 0.0, 1.0, -5.747e-09, 0.0, 1.0, -4.763e-08, 0.0, 1.0, 4.959e-07, 0.0, 1.0, 0.0, 0.0, 1.0, 0.0, 0.0, 1.0, 6.41e-07, 0.0, 1.0, 0.0, 0.0, 1.0, -3.929e-09, 0.0, 1.0, 6.41e-07, 0.0, 1.0, 2.137e-08, 0.0, 1.0, 4.959e-07, 0.0, 1.0, -1.385e-07, 0.0, 1.0, 1.247e-07, 0.0, 1.0, 6.41e-07, 0.0, 1.0, -3.929e-09, 0.0, 1.0, 2.105e-07, 0.0, 1.0, 1.247e-07, 0.0, 1.0, -3.929e-09, 0.0, 1.0, 2.137e-08, 0.0, 1.0, -1.385e-07, 0.0, 1.0, 1.261e-09, 0.0, 1.0, 2.137e-08, 0.0, 1.0, 1.261e-09, 0.0, 1.0, -2.109e-07, 0.0, 1.0, -1.781e-06, 0.0, 1.0, 2.105e-07, 0.0, 1.0, -3.929e-09, 0.0, 1.0, 5.549e-07, 0.0, 1.0, -1.781e-06, 0.0, 1.0, -3.929e-09, 0.0, 1.0, 2.137e-08, 0.0, 1.0, -2.109e-07, 0.0, 1.0, -3.296e-07, 0.0, 1.0, 2.137e-08, 0.0, 1.0, -3.296e-07, 0.0, 1.0, 8.965e-07, 0.0, 1.0, 5.549e-07, 0.0, 1.0, -3.929e-09, 0.0, 1.0, 4.616e-07, 0.0, 1.0, -3.929e-09, 0.0, 1.0, 2.137e-08, 0.0, 1.0, 1.545e-07, 0.0, 1.0, 4.616e-07, 0.0, 1.0, -3.929e-09, 0.0, 1.0, 1.545e-07, 0.0, 1.0, 2.151e-08, 0.0, -1.0, 0.0, 0.0, -1.0, 2.408e-09, 0.0, -1.0, 2.939e-10, 0.0, -1.0, 1.417e-09, 0.0, -1.0, -6.757e-09, 0.0, -1.0, 1.417e-09, 0.0, -1.0, 3.207e-08, 0.0, -1.0, 4.988e-09, 0.0, -1.0, 1.417e-09, 0.0, -1.0, 4.988e-09, 0.0, -1.0, -6.757e-09, 0.0, -1.0, 2.151e-08, 0.0, -1.0, 2.408e-09, 0.0, -1.0, 1.734e-09, 0.0, -1.0, 2.408e-09, 0.0, -1.0, -1.122e-10, 0.0, -1.0, 1.734e-09, 0.0, -1.0, 2.939e-10, 0.0, -1.0, -6.757e-09, 0.0, -1.0, 7.755e-09, 0.0, -1.0, -1.137e-09, 0.0, -1.0, 1.734e-09, 0.0, -1.0, -1.122e-10, 0.0, -1.0, 1.06e-08, 0.0, -1.0, -1.137e-09, 0.0, -1.0, -1.122e-10, 0.0, -1.0, 2.939e-10, 0.0, -1.0, 7.755e-09, 0.0, -1.0, 4.546e-09, 0.0, -1.0, 2.939e-10, 0.0, -1.0, 4.546e-09, 0.0, -1.0, -1.252e-08, 0.0, -1.0, 0.0, 0.0, -1.0, 1.06e-08, 0.0, -1.0, -1.122e-10, 0.0, -1.0, -2.475e-08, 0.0, -1.0, 0.0, 0.0, -1.0, -1.122e-10, 0.0, -1.0, 2.939e-10, 0.0, -1.0, -1.252e-08, 0.0, -1.0, 1.47e-08, 0.0, -1.0, 2.939e-10, 0.0, -1.0, 1.47e-08, 0.0, -1.0, -8.846e-09, 0.0, -1.0, -2.475e-08, 0.0, -1.0, -1.122e-10, 0.0, -1.0, 3.04e-08, 0.0, -1.0, -1.122e-10, 0.0, -1.0, 2.939e-10, 0.0, -1.0, 3.816e-09, 0.0, -1.0, 3.04e-08, 0.0, -1.0, -1.122e-10, 0.0, -1.0, 3.816e-09, 0.0, -1.0, -1.524e-06, 0.0, 1.0, 0.0, 0.0, 1.0, -1.839e-07, 0.0, 1.0, -2.623e-08, 0.0, 1.0, 8.046e-08, 0.0, 1.0, 6.765e-08, 0.0, 1.0, 8.046e-08, 0.0, 1.0, 0.0, 0.0, 1.0, 6.669e-07, 0.0, 1.0, 8.046e-08, 0.0, 1.0, 6.669e-07, 0.0, 1.0, 6.765e-08, 0.0, 1.0, -1.524e-06, 0.0, 1.0, -1.839e-07, 0.0, 1.0, -7.956e-07, 0.0, 1.0, -1.839e-07, 0.0, 1.0, 3.023e-09, 0.0, 1.0, -7.956e-07, 0.0, 1.0, -2.623e-08, 0.0, 1.0, 6.765e-08, 0.0, 1.0, 2.332e-07, 0.0, 1.0, 7.673e-07, 0.0, 1.0, -7.956e-07, 0.0, 1.0, 3.023e-09, 0.0, 1.0, -2.105e-07, 0.0, 1.0, 7.673e-07, 0.0, 1.0, 3.023e-09, 0.0, 1.0, -2.623e-08, 0.0, 1.0, 2.332e-07, 0.0, 1.0, -1.71e-07, 0.0, 1.0, -2.623e-08, 0.0, 1.0, -1.71e-07, 0.0, 1.0, -1.398e-06, 0.0, 1.0, -6.147e-07, 0.0, 1.0, -2.105e-07, 0.0, 1.0, 3.023e-09, 0.0, 1.0, 0.0, 0.0, 1.0, -6.147e-07, 0.0, 1.0, 3.023e-09, 0.0, 1.0, -2.623e-08, 0.0, 1.0, -1.398e-06, 0.0, 1.0, 1.214e-06, 0.0, 1.0, -2.623e-08, 0.0, 1.0, 1.214e-06, 0.0, 1.0, 4.616e-07, 0.0, 1.0, 0.0, 0.0, 1.0, 3.023e-09, 0.0, 1.0, 0.0, 0.0, 1.0, 3.023e-09, 0.0, 1.0, -2.623e-08, 0.0, 1.0, 0.0, 0.0, 1.0, 0.0, 0.0, 1.0, 3.023e-09, 0.0, 1.0, 0.0, 0.0, 1.0, 0.0, 1.0, 0.0, 0.0, 1.0, 0.0, 0.0, 1.0, 0.0, 0.0, 1.0, 0.0, 1.0, 0.0, -3.8e-07, 1.0, 0.0, -3.8e-07, 1.0, 0.0, -3.8e-07, 1.0, 0.0, -3.8e-07, 1.0, 0.0, -3.8e-07, -1.0, 0.0, -3.8e-07, -1.0, 0.0, -3.8e-07, -1.0, 0.0, -3.8e-07, -1.0, 0.0, -3.8e-07, -1.0, 0.0, -3.8e-07, 1.0, 0.0, -3.8e-07, 1.0, 0.0, -3.8e-07, 1.0, 0.0, -3.8e-07, 1.0, 0.0, -3.8e-07, 1.0, 0.0, -3.8e-07, 1.0, -1.565e-07, 1.388e-07, 1.0, -1.565e-07, 1.388e-07, 1.0, -1.565e-07, 1.388e-07, 1.0, -1.565e-07, 1.388e-07, 1.0, -1.565e-07, 1.388e-07, 1.0, -1.565e-07, 1.388e-07, 1.0, -1.565e-07, 1.388e-07, 1.0, -1.565e-07, 1.388e-07])] * 3)])

# ---- objects
ob_f_0603_1608metric = bpy.data.objects.new('F_0603_1608Metric', me_f_0603_1608metric)

# ---- transforms, parenting, visibility, modifiers, constraints
ob_f_0603_1608metric.location = (0.0, 0.0, 0.0)
ob_f_0603_1608metric.lineart.crease_threshold = 0.0
_vg = ob_f_0603_1608metric.vertex_groups.new(name='top and bottom')
_m = ob_f_0603_1608metric.modifiers.new('Bevel', 'BEVEL')
_m.width = 0.003
_m.width_pct = 0.003
_m.segments = 3
_m.offset_type = 'ABSOLUTE'

# ---- collection membership
col_f_0603_1608metric.objects.link(ob_f_0603_1608metric)

# ---- scene / render settings (as saved in the file)
scene.frame_start = 1; scene.frame_end = 250; scene.frame_set(2)
scene.render.engine = 'CYCLES'
scene.cycles.use_denoising = False
scene.cycles.samples = 128
scene.cycles.sampling_pattern = 'TABULATED_SOBOL'
scene.cycles.use_adaptive_sampling = False
scene.cycles.use_light_tree = False
scene.eevee.ray_tracing_options.trace_max_roughness = 0.0
scene.view_settings.view_transform = 'Filmic'
bpy.context.view_layer.update()

# ---- added for rendering (the .blend has no active camera and no usable light): camera, sun
cam_auto = bpy.data.cameras.new('AutoCamera')
cam_auto.lens = 50.0
cam_auto.sensor_width = 36.0
cam_auto.clip_end = 1000.0
ob_auto_camera = bpy.data.objects.new('AutoCamera', cam_auto)
scene.collection.objects.link(ob_auto_camera)
ob_auto_camera.location = (1.63967, -1.96761, 1.4655)
ob_auto_camera.rotation_euler = (1.09748, -7.21219e-08, 0.694738)
scene.camera = ob_auto_camera
light_auto_sun = bpy.data.lights.new('AutoSun', 'SUN')
light_auto_sun.energy = 3.0
light_auto_sun.angle = 0.0523599
ob_auto_sun = bpy.data.objects.new('AutoSun', light_auto_sun)
scene.collection.objects.link(ob_auto_sun)
ob_auto_sun.rotation_euler = (0.872665, 0.174533, 0.523599)
bpy.context.view_layer.update()
